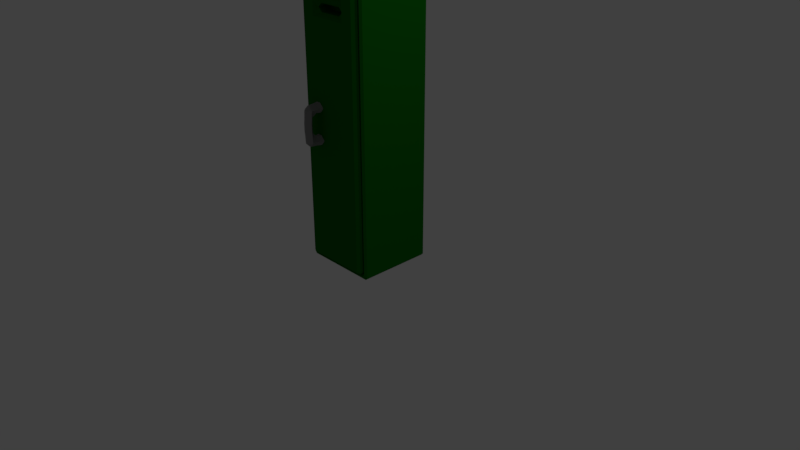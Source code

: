# Source: Locker.blend  (saved by Blender 2.79.0; exported with 4.5.12 LTS)
import bpy
from mathutils import Matrix  # noqa: F401  (used for matrix-valued properties, if any)

bpy.ops.wm.read_factory_settings(use_empty=True)
scene = bpy.context.scene
scene.name = 'Scene'

# ---- collections
col_collection_1 = bpy.data.collections.new('Collection 1'); scene.collection.children.link(col_collection_1)

# ---- materials (node trees are filled in below, after node groups)
mat_locker = bpy.data.materials.new('Locker')
mat_locker.alpha_threshold = 0.0
mat_locker.use_transparent_shadow = False
mat_locker.diffuse_color = (0.004477, 0.1473, 0.003836, 1.0)
mat_locker.roughness = 0.5
mat_locker.line_color = (0.0, 0.0, 0.0, 1.0)
mat_locker_handle = bpy.data.materials.new('Locker Handle')
mat_locker_handle.alpha_threshold = 0.0
mat_locker_handle.use_transparent_shadow = False
mat_locker_handle.diffuse_color = (0.2668, 0.2668, 0.2668, 1.0)
mat_locker_handle.roughness = 0.5

# ---- material node trees

# ---- world
world_world = bpy.data.worlds.new('World'); scene.world = world_world
world_world.color = (0.05088, 0.05088, 0.05088)
world_world.use_sun_shadow = False
world_world.sun_shadow_jitter_overblur = 0.0
world_world.cycles.sampling_method = 'MANUAL'

# ---- cameras
cam_camera = bpy.data.cameras.new('Camera')
cam_camera.clip_end = 100.0
cam_camera.lens = 35.0
cam_camera.sensor_width = 32.0
cam_camera.sensor_height = 18.0
cam_camera.ortho_scale = 7.314
cam_camera.dof.focus_distance = 0.0
cam_camera.dof.aperture_fstop = 128.0

# ---- lights
light_lamp = bpy.data.lights.new('Lamp', 'POINT')
light_lamp.transmission_factor = 0.0
light_lamp.cutoff_distance = 30.0
light_lamp.energy = 100.0
light_lamp.shadow_buffer_clip_start = 1.001
light_lamp.shadow_soft_size = 0.1
light_lamp.shadow_maximum_resolution = 0.006
light_lamp.use_absolute_resolution = True

# ---- meshes
me_cube_001 = bpy.data.meshes.new('Cube.001')
me_cube_001.from_pydata([(-0.45, -0.1, -1.95), (-0.45, -0.1, 1.95), (-0.45, 0.1, -1.95), (-0.45, 0.1, 1.95), (0.45, -0.1, -1.95), (0.45, -0.1, 1.95), (0.45, 0.1, -1.95), (0.45, 0.1, 1.95), (0.2, 0.1, -1.95), (0.2, 0.1, 1.95), (0.2, -0.1, -1.95), (0.2, -0.1, 1.95), (-0.2, 0.1, -1.95), (-0.2, -0.1, 1.95), (-0.2, 0.1, 1.95), (-0.2, -0.1, -1.95), (-0.45, -0.1, 1.65), (-0.45, 0.1, 1.65), (0.45, 0.1, 1.65), (0.45, -0.1, 1.65), (0.2, -0.1, 1.65), (0.2, 0.1, 1.65), (-0.2, 0.1, 1.65), (-0.2, -0.1, 1.65), (-0.45, 0.1, 1.55), (0.45, 0.1, 1.55), (0.45, -0.1, 1.55), (0.2, -0.1, 1.55), (0.2, 0.1, 1.55), (-0.2, 0.1, 1.55), (-0.2, -0.1, 1.55), (-0.45, -0.1, 1.55), (-0.45, 0.1, 1.45), (0.45, 0.1, 1.45), (0.45, -0.1, 1.45), (0.2, -0.1, 1.45), (0.2, 0.1, 1.45), (-0.2, 0.1, 1.45), (-0.2, -0.1, 1.45), (-0.45, -0.1, 1.45), (-0.45, 0.1, 1.35), (0.45, 0.1, 1.35), (0.45, -0.1, 1.35), (0.2, -0.1, 1.35), (0.2, 0.1, 1.35), (-0.2, 0.1, 1.35), (-0.2, -0.1, 1.35), (-0.45, -0.1, 1.35), (-0.45, 0.1, 1.25), (0.45, 0.1, 1.25), (0.45, -0.1, 1.25), (0.2, -0.1, 1.25), (0.2, 0.1, 1.25), (-0.2, 0.1, 1.25), (-0.2, -0.1, 1.25), (-0.45, -0.1, 1.25), (-0.45, 0.1, 1.15), (0.45, 0.1, 1.15), (0.45, -0.1, 1.15), (0.2, -0.1, 1.15), (0.2, 0.1, 1.15), (-0.2, 0.1, 1.15), (-0.2, -0.1, 1.15), (-0.45, -0.1, 1.15), (0.2, 0.1, 1.65), (-0.2, 0.1, 1.65), (0.2, 0.1, 1.55), (-0.2, 0.1, 1.55), (0.2, 0.1, 1.45), (-0.2, 0.1, 1.45), (0.2, 0.1, 1.35), (-0.2, 0.1, 1.35), (0.2, 0.1, 1.25), (-0.2, 0.1, 1.25), (0.2, 0.1, 1.15), (-0.2, 0.1, 1.15)], [], [(16, 1, 3, 17), (21, 9, 7, 18), (18, 7, 5, 19), (62, 63, 0, 15), (8, 6, 4, 10), (23, 13, 1, 16), (7, 9, 11, 5), (12, 8, 10, 15), (19, 5, 11, 20), (22, 14, 9, 21), (14, 3, 1, 13), (17, 3, 14, 22), (9, 14, 13, 11), (20, 11, 13, 23), (2, 12, 15, 0), (29, 22, 21, 28), (26, 19, 20, 27), (24, 17, 22, 29), (25, 18, 19, 26), (28, 21, 18, 25), (31, 16, 17, 24), (39, 31, 24, 32), (36, 28, 25, 33), (33, 25, 26, 34), (30, 23, 16, 31), (34, 26, 27, 35), (37, 29, 28, 36), (38, 30, 31, 39), (35, 27, 30, 38), (32, 24, 29, 37), (45, 37, 36, 44), (42, 34, 35, 43), (40, 32, 37, 45), (41, 33, 34, 42), (44, 36, 33, 41), (47, 39, 32, 40), (55, 47, 40, 48), (52, 44, 41, 49), (49, 41, 42, 50), (46, 38, 39, 47), (50, 42, 43, 51), (53, 45, 44, 52), (54, 46, 47, 55), (51, 43, 46, 54), (48, 40, 45, 53), (61, 53, 52, 60), (58, 50, 51, 59), (56, 48, 53, 61), (57, 49, 50, 58), (60, 52, 49, 57), (63, 55, 48, 56), (27, 20, 64, 66), (35, 38, 69, 68), (38, 46, 71, 69), (62, 59, 74, 75), (43, 35, 68, 70), (30, 27, 66, 67), (51, 54, 73, 72), (54, 62, 75, 73), (20, 23, 65, 64), (59, 51, 72, 74), (23, 30, 67, 65), (46, 43, 70, 71), (63, 56, 2, 0), (60, 57, 6, 8), (57, 58, 4, 6), (58, 59, 10, 4), (61, 60, 8, 12), (59, 62, 15, 10), (56, 61, 12, 2), (62, 54, 55, 63)])
me_cube_001.materials.append(mat_locker)
me_cube_001.materials.append(mat_locker_handle)
me_cube_001.use_remesh_preserve_volume = False
me_cube_001.use_remesh_preserve_attributes = False
me_cube_001.use_mirror_vertex_groups = False
me_cube_001.update()
me_cube_002 = bpy.data.meshes.new('Cube.002')
me_cube_002.from_pydata([(-0.1188, 0.0, 0.125), (-0.1188, 0.0, -0.025), (-0.1188, 0.0, -0.275), (-0.1188, 0.0, -0.425), (-0.3062, 0.0, 0.125), (-0.3062, 0.0, -0.025), (-0.3062, 0.0, -0.275), (-0.3062, 0.0, -0.425), (-0.15, -0.2, 0.1), (-0.15, -0.2, 5.215e-08), (-0.15, -0.2, -0.3), (-0.15, -0.2, -0.4), (-0.275, -0.2, 0.1), (-0.275, -0.2, 5.215e-08), (-0.275, -0.2, -0.3), (-0.275, -0.2, -0.4), (-0.15, -0.3, 0.1), (-0.15, -0.3, 5.215e-08), (-0.15, -0.3, -0.3), (-0.15, -0.3, -0.4), (-0.275, -0.3, 0.1), (-0.275, -0.3, 5.215e-08), (-0.275, -0.3, -0.3), (-0.275, -0.3, -0.4), (-0.275, -0.216, -0.15), (-0.275, -0.316, -0.15), (-0.15, -0.316, -0.15), (-0.15, -0.216, -0.15)], [], [(2, 6, 14, 10), (3, 2, 10, 11), (25, 22, 18, 26), (14, 15, 23, 22), (4, 5, 13, 12), (0, 4, 12, 8), (6, 7, 15, 14), (1, 0, 8, 9), (7, 3, 11, 15), (5, 1, 9, 13), (19, 18, 22, 23), (17, 16, 20, 21), (8, 12, 20, 16), (9, 8, 16, 17), (12, 13, 21, 20), (15, 11, 19, 23), (24, 14, 22, 25), (11, 10, 18, 19), (26, 18, 10, 27), (27, 10, 14, 24), (3, 7, 6, 2), (1, 5, 4, 0), (9, 27, 24, 13), (17, 26, 27, 9), (13, 24, 25, 21), (21, 25, 26, 17)])
me_cube_002.polygons.foreach_set('material_index', [1, 1, 1, 1, 1, 1, 1, 1, 1, 1, 1, 1, 1, 1, 1, 1, 1, 1, 1, 1, 1, 1, 1, 1, 1, 1])
me_cube_002.materials.append(mat_locker)
me_cube_002.materials.append(mat_locker_handle)
me_cube_002.use_remesh_preserve_volume = False
me_cube_002.use_remesh_preserve_attributes = False
me_cube_002.use_mirror_vertex_groups = False
me_cube_002.update()
me_cube = bpy.data.meshes.new('Cube')
me_cube.from_pydata([(0.5, 0.5, -2.0), (0.45, -0.5, -1.94), (-0.45, -0.5, -1.94), (-0.5, 0.5, -2.0), (0.5, 0.5, 2.0), (0.45, -0.5, 1.94), (-0.45, -0.5, 1.94), (-0.5, 0.5, 2.0), (0.5, -0.5, -2.0), (-0.5, -0.5, -2.0), (0.5, -0.5, 2.0), (-0.5, -0.5, 2.0), (0.45, 0.3, -1.94), (-0.45, 0.3, -1.94), (0.45, 0.3, 1.94), (-0.45, 0.3, 1.94), (0.5, 0.5, 0.0), (0.5, -0.5, 0.0), (-0.5, -0.5, 0.0), (-0.5, 0.5, 0.0), (0.45, -0.5, 0.0), (-0.45, -0.5, 0.0), (0.45, 0.3, 0.0), (-0.45, 0.3, 0.0)], [], [(0, 8, 9, 3), (4, 7, 11, 10), (16, 4, 10, 17), (21, 2, 13, 23), (18, 11, 7, 19), (16, 0, 3, 19), (1, 2, 9, 8), (20, 1, 8, 17), (21, 6, 11, 18), (6, 5, 10, 11), (22, 14, 15, 23), (2, 1, 12, 13), (5, 6, 15, 14), (20, 5, 14, 22), (1, 20, 22, 12), (12, 22, 23, 13), (2, 21, 18, 9), (5, 20, 17, 10), (4, 16, 19, 7), (9, 18, 19, 3), (6, 21, 23, 15), (0, 16, 17, 8)])
me_cube.materials.append(mat_locker)
me_cube.use_remesh_preserve_volume = False
me_cube.use_remesh_preserve_attributes = False
me_cube.use_mirror_vertex_groups = False
me_cube.update()

# ---- objects
ob_locker_door = bpy.data.objects.new('Locker-Door', me_cube_001)
ob_locker_door_handle = bpy.data.objects.new('Locker-Door Handle', me_cube_002)
ob_locker = bpy.data.objects.new('Locker', me_cube)
ob_lamp = bpy.data.objects.new('Lamp', light_lamp)
ob_camera = bpy.data.objects.new('Camera', cam_camera)

# ---- transforms, parenting, visibility, modifiers, constraints
ob_locker_door.location = (0.0, -0.45, 2.0)
ob_locker_door.lineart.crease_threshold = 0.0
_m = ob_locker_door.modifiers.new('Bevel', 'BEVEL')
_m.width = 1.0
_m.width_pct = 1.0
_m.limit_method = 'NONE'
_m.spread = 0.0
_m = ob_locker_door.modifiers.new('Triangulate', 'TRIANGULATE')
ob_locker_door_handle.parent = ob_locker_door
ob_locker_door_handle.matrix_parent_inverse = Matrix(((1.0, 0.0, 0.0, -0.0), (0.0, 1.0, 0.0, 0.45), (0.0, 0.0, 1.0, -2.0), (0.0, 0.0, 0.0, 1.0)))
ob_locker_door_handle.location = (0.0, -0.45, 2.0)
ob_locker_door_handle.lineart.crease_threshold = 0.0
_m = ob_locker_door_handle.modifiers.new('Bevel', 'BEVEL')
_m.width = 1.0
_m.width_pct = 1.0
_m.limit_method = 'NONE'
_m.spread = 0.0
_m = ob_locker_door_handle.modifiers.new('Triangulate', 'TRIANGULATE')
ob_locker.location = (0.0, 0.0, 2.0)
ob_locker.lock_rotations_4d = False
ob_locker.empty_display_type = 'ARROWS'
ob_locker.lineart.crease_threshold = 0.0
_m = ob_locker.modifiers.new('Bevel', 'BEVEL')
_m.width = 1.0
_m.width_pct = 1.0
_m.limit_method = 'NONE'
_m.spread = 0.0
_m = ob_locker.modifiers.new('Triangulate', 'TRIANGULATE')
ob_lamp.location = (4.076, 1.005, 5.904)
ob_lamp.rotation_euler = (0.6503, 0.05522, 1.866)
ob_lamp.lock_rotations_4d = False
ob_lamp.empty_display_type = 'ARROWS'
ob_lamp.color = (0.0, 0.0, 0.0, 0.0)
ob_lamp.lineart.crease_threshold = 0.0
ob_camera.location = (7.481, -6.508, 5.344)
ob_camera.rotation_euler = (1.109, 0.0, 0.8149)
ob_camera.lock_rotations_4d = False
ob_camera.empty_display_type = 'ARROWS'
ob_camera.color = (0.0, 0.0, 0.0, 0.0)
ob_camera.display_type = 'WIRE'
ob_camera.lineart.crease_threshold = 0.0

# ---- collection membership
col_collection_1.objects.link(ob_locker_door)
col_collection_1.objects.link(ob_locker_door_handle)
col_collection_1.objects.link(ob_locker)
col_collection_1.objects.link(ob_lamp)
col_collection_1.objects.link(ob_camera)

# ---- scene / render settings (as saved in the file)
scene.camera = ob_camera
scene.frame_start = 1; scene.frame_end = 250; scene.frame_set(1)
scene.render.engine = 'BLENDER_EEVEE_NEXT'
scene.render.resolution_percentage = 50
scene.render.dither_intensity = 0.0
scene.cycles.use_denoising = False
scene.cycles.samples = 128
scene.cycles.sampling_pattern = 'TABULATED_SOBOL'
scene.cycles.use_adaptive_sampling = False
scene.cycles.use_light_tree = False
scene.cycles.blur_glossy = 0.0
scene.cycles.sample_clamp_indirect = 0.0
scene.view_settings.view_transform = 'Standard'
bpy.context.view_layer.update()
